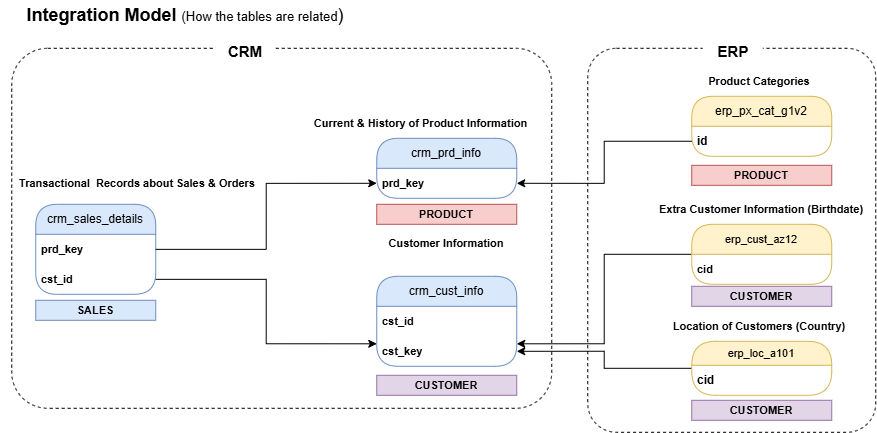

The diagram above was exported from draw.io. Its source (the exported page's mxGraphModel, read from the mxfile embedded in the PNG):
<mxGraphModel dx="1755" dy="454" grid="1" gridSize="12" guides="1" tooltips="1" connect="1" arrows="1" fold="1" page="1" pageScale="1" pageWidth="850" pageHeight="1100" math="0" shadow="0">
  <root>
    <mxCell id="0" />
    <mxCell id="1" parent="0" />
    <mxCell id="2Xlwzs6JXxMoydt828RE-19" parent="1" style="rounded=1;whiteSpace=wrap;html=1;arcSize=10;fillColor=none;dashed=1;" value="" vertex="1">
      <mxGeometry height="384" width="288" x="528" y="84" as="geometry" />
    </mxCell>
    <mxCell id="2Xlwzs6JXxMoydt828RE-17" parent="1" style="rounded=1;whiteSpace=wrap;html=1;arcSize=10;fillColor=none;dashed=1;" value="" vertex="1">
      <mxGeometry height="360" width="540" x="-48" y="84" as="geometry" />
    </mxCell>
    <mxCell id="xbTAFtodnPkuf-dUEfCN-1" parent="1" style="text;html=1;whiteSpace=wrap;strokeColor=none;fillColor=none;align=center;verticalAlign=middle;rounded=0;fontSize=18;fontStyle=1" value="Integration Model&amp;nbsp;&lt;font style=&quot;font-weight: normal;&quot;&gt;&lt;font style=&quot;font-size: 13px;&quot;&gt;(How the tables are related&lt;/font&gt;)&lt;/font&gt;" vertex="1">
      <mxGeometry height="30" width="372" x="-60" y="36" as="geometry" />
    </mxCell>
    <mxCell id="xbTAFtodnPkuf-dUEfCN-6" parent="1" style="swimlane;fontStyle=0;childLayout=stackLayout;horizontal=1;startSize=30;horizontalStack=0;resizeParent=1;resizeParentMax=0;resizeLast=0;collapsible=1;marginBottom=0;whiteSpace=wrap;html=1;rounded=1;fillColor=#dae8fc;strokeColor=#6c8ebf;arcSize=24;" value="crm_cust_info" vertex="1">
      <mxGeometry height="90" width="140" x="317" y="312" as="geometry" />
    </mxCell>
    <mxCell id="xbTAFtodnPkuf-dUEfCN-7" parent="xbTAFtodnPkuf-dUEfCN-6" style="text;strokeColor=none;fillColor=none;align=left;verticalAlign=middle;spacingLeft=4;spacingRight=4;overflow=hidden;points=[[0,0.5],[1,0.5]];portConstraint=eastwest;rotatable=0;whiteSpace=wrap;html=1;fontStyle=1;fontSize=11;" value="cst_id" vertex="1">
      <mxGeometry height="30" width="140" y="30" as="geometry" />
    </mxCell>
    <mxCell id="2Xlwzs6JXxMoydt828RE-14" parent="xbTAFtodnPkuf-dUEfCN-6" style="text;strokeColor=none;fillColor=none;align=left;verticalAlign=middle;spacingLeft=4;spacingRight=4;overflow=hidden;points=[[0,0.5],[1,0.5]];portConstraint=eastwest;rotatable=0;whiteSpace=wrap;html=1;fontStyle=1;fontSize=11;" value="cst_key" vertex="1">
      <mxGeometry height="30" width="140" y="60" as="geometry" />
    </mxCell>
    <mxCell id="xbTAFtodnPkuf-dUEfCN-10" parent="1" style="text;html=1;whiteSpace=wrap;strokeColor=none;fillColor=none;align=center;verticalAlign=middle;rounded=0;fontStyle=1;fontSize=11;" value="Customer Information" vertex="1">
      <mxGeometry height="30" width="168" x="303" y="264" as="geometry" />
    </mxCell>
    <mxCell id="xbTAFtodnPkuf-dUEfCN-11" parent="1" style="swimlane;fontStyle=0;childLayout=stackLayout;horizontal=1;startSize=30;horizontalStack=0;resizeParent=1;resizeParentMax=0;resizeLast=0;collapsible=1;marginBottom=0;whiteSpace=wrap;html=1;rounded=1;fillColor=#dae8fc;strokeColor=#6c8ebf;arcSize=24;" value="crm_prd_info" vertex="1">
      <mxGeometry height="60" width="140" x="317" y="174" as="geometry" />
    </mxCell>
    <mxCell id="xbTAFtodnPkuf-dUEfCN-12" parent="xbTAFtodnPkuf-dUEfCN-11" style="text;strokeColor=none;fillColor=none;align=left;verticalAlign=middle;spacingLeft=4;spacingRight=4;overflow=hidden;points=[[0,0.5],[1,0.5]];portConstraint=eastwest;rotatable=0;whiteSpace=wrap;html=1;fontStyle=1;fontSize=11;" value="prd_key" vertex="1">
      <mxGeometry height="30" width="140" y="30" as="geometry" />
    </mxCell>
    <mxCell id="xbTAFtodnPkuf-dUEfCN-13" parent="1" style="text;html=1;whiteSpace=wrap;strokeColor=none;fillColor=none;align=center;verticalAlign=middle;rounded=0;fontStyle=1;fontSize=11;" value="Current &amp;amp; History of Product Information" vertex="1">
      <mxGeometry height="30" width="219" x="252" y="144" as="geometry" />
    </mxCell>
    <mxCell id="xbTAFtodnPkuf-dUEfCN-14" parent="1" style="swimlane;fontStyle=0;childLayout=stackLayout;horizontal=1;startSize=30;horizontalStack=0;resizeParent=1;resizeParentMax=0;resizeLast=0;collapsible=1;marginBottom=0;whiteSpace=wrap;html=1;rounded=1;fillColor=#dae8fc;strokeColor=#6c8ebf;arcSize=24;" value="crm_sales_details" vertex="1">
      <mxGeometry height="90" width="120" x="-24" y="240" as="geometry" />
    </mxCell>
    <mxCell id="xbTAFtodnPkuf-dUEfCN-15" parent="xbTAFtodnPkuf-dUEfCN-14" style="text;strokeColor=none;fillColor=none;align=left;verticalAlign=middle;spacingLeft=4;spacingRight=4;overflow=hidden;points=[[0,0.5],[1,0.5]];portConstraint=eastwest;rotatable=0;whiteSpace=wrap;html=1;fontStyle=1;fontSize=11;" value="prd_key" vertex="1">
      <mxGeometry height="30" width="120" y="30" as="geometry" />
    </mxCell>
    <mxCell id="xbTAFtodnPkuf-dUEfCN-17" parent="xbTAFtodnPkuf-dUEfCN-14" style="text;strokeColor=none;fillColor=none;align=left;verticalAlign=middle;spacingLeft=4;spacingRight=4;overflow=hidden;points=[[0,0.5],[1,0.5]];portConstraint=eastwest;rotatable=0;whiteSpace=wrap;html=1;fontStyle=1;fontSize=11;" value="cst_id" vertex="1">
      <mxGeometry height="30" width="120" y="60" as="geometry" />
    </mxCell>
    <mxCell id="xbTAFtodnPkuf-dUEfCN-16" parent="1" style="text;html=1;whiteSpace=wrap;strokeColor=none;fillColor=none;align=center;verticalAlign=middle;rounded=0;fontStyle=1;fontSize=11;" value="Transactional&amp;nbsp; Records about Sales &amp;amp; Orders" vertex="1">
      <mxGeometry height="30" width="276" x="-60" y="204" as="geometry" />
    </mxCell>
    <mxCell id="xbTAFtodnPkuf-dUEfCN-18" edge="1" parent="1" source="xbTAFtodnPkuf-dUEfCN-17" style="edgeStyle=orthogonalEdgeStyle;rounded=0;orthogonalLoop=1;jettySize=auto;html=1;entryX=0;entryY=0.75;entryDx=0;entryDy=0;" target="xbTAFtodnPkuf-dUEfCN-6">
      <mxGeometry relative="1" as="geometry" />
    </mxCell>
    <mxCell id="xbTAFtodnPkuf-dUEfCN-20" edge="1" parent="1" source="xbTAFtodnPkuf-dUEfCN-15" style="edgeStyle=orthogonalEdgeStyle;rounded=0;orthogonalLoop=1;jettySize=auto;html=1;entryX=0;entryY=0.5;entryDx=0;entryDy=0;" target="xbTAFtodnPkuf-dUEfCN-12">
      <mxGeometry relative="1" as="geometry" />
    </mxCell>
    <mxCell id="2Xlwzs6JXxMoydt828RE-23" edge="1" parent="1" source="2Xlwzs6JXxMoydt828RE-1" style="edgeStyle=orthogonalEdgeStyle;rounded=0;orthogonalLoop=1;jettySize=auto;html=1;entryX=1;entryY=0.75;entryDx=0;entryDy=0;" target="xbTAFtodnPkuf-dUEfCN-6">
      <mxGeometry relative="1" as="geometry" />
    </mxCell>
    <mxCell id="2Xlwzs6JXxMoydt828RE-1" parent="1" style="swimlane;fontStyle=0;childLayout=stackLayout;horizontal=1;startSize=30;horizontalStack=0;resizeParent=1;resizeParentMax=0;resizeLast=0;collapsible=1;marginBottom=0;whiteSpace=wrap;html=1;rounded=1;fillColor=#fff2cc;strokeColor=#d6b656;arcSize=24;fontSize=11;" value="erp_cust_az12" vertex="1">
      <mxGeometry height="60" width="140" x="632" y="260" as="geometry" />
    </mxCell>
    <mxCell id="2Xlwzs6JXxMoydt828RE-2" parent="2Xlwzs6JXxMoydt828RE-1" style="text;strokeColor=none;fillColor=none;align=left;verticalAlign=middle;spacingLeft=4;spacingRight=4;overflow=hidden;points=[[0,0.5],[1,0.5]];portConstraint=eastwest;rotatable=0;whiteSpace=wrap;html=1;fontStyle=1;fontSize=11;" value="cid" vertex="1">
      <mxGeometry height="30" width="140" y="30" as="geometry" />
    </mxCell>
    <mxCell id="2Xlwzs6JXxMoydt828RE-3" parent="1" style="text;html=1;whiteSpace=wrap;strokeColor=none;fillColor=none;align=center;verticalAlign=middle;rounded=0;fontStyle=1;fontSize=11;" value="Extra Customer Information (Birthdate)" vertex="1">
      <mxGeometry height="30" width="228" x="588" y="230" as="geometry" />
    </mxCell>
    <mxCell id="2Xlwzs6JXxMoydt828RE-16" edge="1" parent="1" source="2Xlwzs6JXxMoydt828RE-5" style="edgeStyle=orthogonalEdgeStyle;rounded=0;orthogonalLoop=1;jettySize=auto;html=1;entryX=1;entryY=0.5;entryDx=0;entryDy=0;" target="2Xlwzs6JXxMoydt828RE-14">
      <mxGeometry relative="1" as="geometry" />
    </mxCell>
    <mxCell id="2Xlwzs6JXxMoydt828RE-5" parent="1" style="swimlane;fontStyle=0;childLayout=stackLayout;horizontal=1;startSize=24;horizontalStack=0;resizeParent=1;resizeParentMax=0;resizeLast=0;collapsible=1;marginBottom=0;whiteSpace=wrap;html=1;rounded=1;fillColor=#fff2cc;strokeColor=#d6b656;arcSize=45;fontSize=11;" value="erp_loc_a101" vertex="1">
      <mxGeometry height="54" width="140" x="632" y="377" as="geometry" />
    </mxCell>
    <mxCell id="2Xlwzs6JXxMoydt828RE-6" parent="2Xlwzs6JXxMoydt828RE-5" style="text;strokeColor=none;fillColor=none;align=left;verticalAlign=middle;spacingLeft=4;spacingRight=4;overflow=hidden;points=[[0,0.5],[1,0.5]];portConstraint=eastwest;rotatable=0;whiteSpace=wrap;html=1;fontStyle=1" value="cid" vertex="1">
      <mxGeometry height="30" width="140" y="24" as="geometry" />
    </mxCell>
    <mxCell id="2Xlwzs6JXxMoydt828RE-7" parent="1" style="text;html=1;whiteSpace=wrap;strokeColor=none;fillColor=none;align=center;verticalAlign=middle;rounded=0;fontStyle=1;fontSize=11;" value="Location of Customers (Country)" vertex="1">
      <mxGeometry height="30" width="186" x="607" y="347" as="geometry" />
    </mxCell>
    <mxCell id="2Xlwzs6JXxMoydt828RE-9" parent="1" style="swimlane;fontStyle=0;childLayout=stackLayout;horizontal=1;startSize=30;horizontalStack=0;resizeParent=1;resizeParentMax=0;resizeLast=0;collapsible=1;marginBottom=0;whiteSpace=wrap;html=1;rounded=1;fillColor=#fff2cc;strokeColor=#d6b656;arcSize=24;" value="erp_px_cat_g1v2" vertex="1">
      <mxGeometry height="60" width="140" x="632" y="132" as="geometry" />
    </mxCell>
    <mxCell id="2Xlwzs6JXxMoydt828RE-10" parent="2Xlwzs6JXxMoydt828RE-9" style="text;strokeColor=none;fillColor=none;align=left;verticalAlign=middle;spacingLeft=4;spacingRight=4;overflow=hidden;points=[[0,0.5],[1,0.5]];portConstraint=eastwest;rotatable=0;whiteSpace=wrap;html=1;fontStyle=1" value="id" vertex="1">
      <mxGeometry height="30" width="140" y="30" as="geometry" />
    </mxCell>
    <mxCell id="2Xlwzs6JXxMoydt828RE-12" parent="1" style="text;html=1;whiteSpace=wrap;strokeColor=none;fillColor=none;align=center;verticalAlign=middle;rounded=0;fontStyle=1;fontSize=11;" value="Product Categories" vertex="1">
      <mxGeometry height="30" width="144" x="628" y="102" as="geometry" />
    </mxCell>
    <mxCell id="2Xlwzs6JXxMoydt828RE-13" edge="1" parent="1" source="2Xlwzs6JXxMoydt828RE-10" style="edgeStyle=orthogonalEdgeStyle;rounded=0;orthogonalLoop=1;jettySize=auto;html=1;entryX=1;entryY=0.75;entryDx=0;entryDy=0;" target="xbTAFtodnPkuf-dUEfCN-11">
      <mxGeometry relative="1" as="geometry" />
    </mxCell>
    <mxCell id="2Xlwzs6JXxMoydt828RE-18" parent="1" style="text;html=1;whiteSpace=wrap;strokeColor=none;fillColor=default;align=center;verticalAlign=middle;rounded=0;fontSize=15;fontStyle=1" value="CRM" vertex="1">
      <mxGeometry height="30" width="60" x="156" y="72" as="geometry" />
    </mxCell>
    <mxCell id="2Xlwzs6JXxMoydt828RE-24" parent="1" style="text;html=1;whiteSpace=wrap;strokeColor=none;fillColor=default;align=center;verticalAlign=middle;rounded=0;fontSize=15;fontStyle=1" value="ERP" vertex="1">
      <mxGeometry height="30" width="60" x="643.5" y="72" as="geometry" />
    </mxCell>
    <mxCell id="7EoZ5xAWbDivQOeqNOz4-1" parent="1" style="text;html=1;strokeColor=#b85450;fillColor=#f8cecc;align=center;verticalAlign=middle;whiteSpace=wrap;overflow=hidden;fontSize=11;fontStyle=1" value="PRODUCT" vertex="1">
      <mxGeometry height="20" width="140" x="317" y="240" as="geometry" />
    </mxCell>
    <mxCell id="7EoZ5xAWbDivQOeqNOz4-2" parent="1" style="text;html=1;strokeColor=#b85450;fillColor=#f8cecc;align=center;verticalAlign=middle;whiteSpace=wrap;overflow=hidden;fontSize=11;fontStyle=1" value="PRODUCT" vertex="1">
      <mxGeometry height="20" width="140" x="632" y="201" as="geometry" />
    </mxCell>
    <mxCell id="7EoZ5xAWbDivQOeqNOz4-3" parent="1" style="text;html=1;strokeColor=#9673a6;fillColor=#e1d5e7;align=center;verticalAlign=middle;whiteSpace=wrap;overflow=hidden;fontSize=11;fontStyle=1" value="CUSTOMER" vertex="1">
      <mxGeometry height="20" width="140" x="632" y="322" as="geometry" />
    </mxCell>
    <mxCell id="7EoZ5xAWbDivQOeqNOz4-4" parent="1" style="text;html=1;strokeColor=#9673a6;fillColor=#e1d5e7;align=center;verticalAlign=middle;whiteSpace=wrap;overflow=hidden;fontSize=11;fontStyle=1" value="CUSTOMER" vertex="1">
      <mxGeometry height="20" width="140" x="632" y="436" as="geometry" />
    </mxCell>
    <mxCell id="7EoZ5xAWbDivQOeqNOz4-5" parent="1" style="text;html=1;strokeColor=#9673a6;fillColor=#e1d5e7;align=center;verticalAlign=middle;whiteSpace=wrap;overflow=hidden;fontSize=11;fontStyle=1" value="CUSTOMER" vertex="1">
      <mxGeometry height="20" width="140" x="317" y="411" as="geometry" />
    </mxCell>
    <mxCell id="7EoZ5xAWbDivQOeqNOz4-6" parent="1" style="text;html=1;strokeColor=#6c8ebf;fillColor=#dae8fc;align=center;verticalAlign=middle;whiteSpace=wrap;overflow=hidden;fontSize=11;fontStyle=1" value="SALES" vertex="1">
      <mxGeometry height="20" width="120" x="-24" y="336" as="geometry" />
    </mxCell>
  </root>
</mxGraphModel>